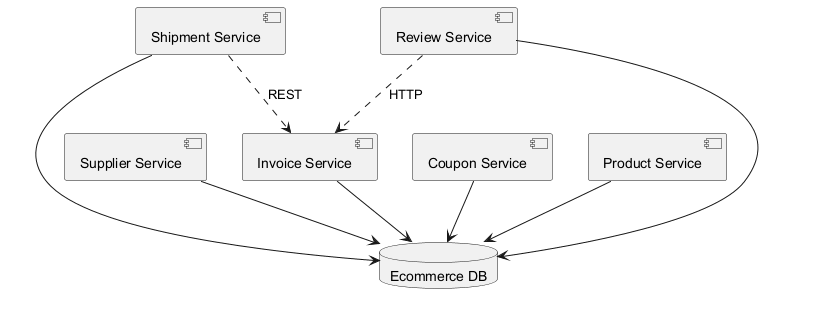

The diagram above was rendered by PlantUML. Its source (embedded in the PNG):
@startuml
skinparam backgroundColor #FFFFFF
skinparam classBackgroundColor #E8F4FA
skinparam classBorderColor #2C7DA0
component "Shipment Service" as C_ShipmentService
component "Supplier Service" as C_SupplierService
component "Review Service" as C_ReviewService
component "Coupon Service" as C_CouponService
component "Product Service" as C_ProductService
component "Invoice Service" as C_InvoiceService
database "Ecommerce DB" as DB_ecommerce
C_ShipmentService --> DB_ecommerce
C_SupplierService --> DB_ecommerce
C_ReviewService --> DB_ecommerce
C_CouponService --> DB_ecommerce
C_ProductService --> DB_ecommerce
C_InvoiceService --> DB_ecommerce
C_ShipmentService ..> C_InvoiceService : REST
C_ReviewService ..> C_InvoiceService : HTTP
@enduml